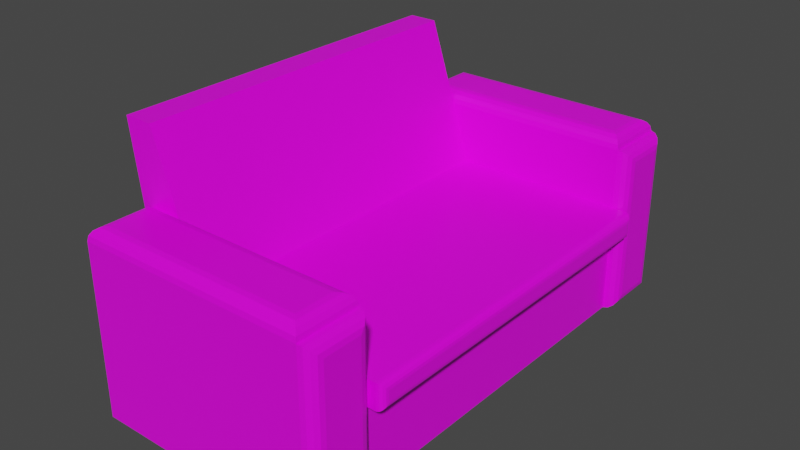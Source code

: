 # Source: sofa.blend  (saved by Blender 2.93.21; exported with 4.5.12 LTS)
import bpy
from mathutils import Matrix  # noqa: F401  (used for matrix-valued properties, if any)

bpy.ops.wm.read_factory_settings(use_empty=True)
scene = bpy.context.scene
scene.name = 'Scene'

# ---- collections
col_collection = bpy.data.collections.new('Collection'); scene.collection.children.link(col_collection)

# ---- images (referenced by path relative to the original .blend; pixels are not part of the script)
import os
ASSET_DIR = os.environ.get("B2B_ASSET_DIR", "")  # directory of the original .blend (textures are referenced by path, not embedded)
HERE = os.path.dirname(os.path.abspath(__file__))  # packed textures are extracted next to this script under _unpacked/

def load_image(name, relpath, width, height, colorspace="sRGB"):
    """Load a texture the original file referenced (path relative to the .blend, or extracted next to this script)."""
    p = next((c for c in (os.path.join(HERE, relpath), os.path.join(ASSET_DIR, relpath)) if relpath and os.path.exists(c)), "")
    if p:
        img = bpy.data.images.load(p, check_existing=True)
        img.name = name
    else:  # same state as the original file: an image datablock whose file is absent (Cycles renders it pink)
        img = bpy.data.images.new(name, width, height)
        img.source = "FILE"
        img.filepath = "//" + (relpath or name)
    img.colorspace_settings.name = colorspace
    return img
img_blackleather_jpg = load_image('blackleather.jpg', 'Textures/blackleather.jpg', 1024, 1024, 'sRGB')

# ---- materials (node trees are filled in below, after node groups)
mat_material = bpy.data.materials.new('Material')
mat_material.alpha_threshold = 0.0
mat_material.use_transparent_shadow = False
mat_material.line_color = (0.0, 0.0, 0.0, 1.0)

# ---- material node trees
mat_material.use_nodes = True; mat_material.node_tree.nodes.clear()
_N = mat_material.node_tree.nodes; _L = mat_material.node_tree.links
n0 = _N.new('ShaderNodeOutputMaterial'); n0.name = 'Material Output'; n0.location = (300, 300)
n1 = _N.new('ShaderNodeBsdfPrincipled'); n1.name = 'Principled BSDF'; n1.location = (10, 300)
n1.distribution = 'GGX'
n1.subsurface_method = 'BURLEY'
n1.inputs[2].default_value = 0.4
n1.inputs[3].default_value = 1.45
n1.inputs[27].default_value = (0.0, 0.0, 0.0, 1.0)
n1.inputs[28].default_value = 1.0
n2 = _N.new('ShaderNodeTexImage'); n2.name = 'Image Texture'; n2.location = (-280, 280)
n2.image = img_blackleather_jpg
_L.new(n1.outputs[0], n0.inputs[0])
_L.new(n2.outputs[0], n1.inputs[0])
n0.is_active_output = True

# ---- world
world_world = bpy.data.worlds.new('World'); scene.world = world_world
world_world.use_nodes = True; world_world.node_tree.nodes.clear()
_N = world_world.node_tree.nodes; _L = world_world.node_tree.links
n0 = _N.new('ShaderNodeOutputWorld'); n0.name = 'World Output'; n0.location = (300, 300)
n1 = _N.new('ShaderNodeBackground'); n1.name = 'Background'; n1.location = (10, 300)
n1.inputs[0].default_value = (0.05088, 0.05088, 0.05088, 1.0)
_L.new(n1.outputs[0], n0.inputs[0])
n0.is_active_output = True
world_world.color = (0.05088, 0.05088, 0.05088)
world_world.use_sun_shadow = False
world_world.sun_shadow_jitter_overblur = 0.0

# ---- meshes
me_cube = bpy.data.meshes.new('Cube')
me_cube.from_pydata([(2.701, 4.256, 1.0), (2.701, 4.256, -1.0), (2.701, -4.256, 1.0), (2.701, -4.256, -1.0), (-2.701, 4.256, 1.0), (-2.701, 4.256, -1.0), (-2.701, -4.256, 1.0), (-2.701, -4.256, -1.0), (-2.701, -5.756, -1.0), (2.701, -5.756, -1.0), (2.701, 5.756, -1.0), (-2.701, 5.756, -1.0), (-2.701, 4.256, 3.0), (2.701, 4.256, 3.0), (-2.701, 5.756, 3.0), (2.701, 5.756, 3.0), (2.701, -4.256, 3.0), (-2.701, -4.256, 3.0), (2.701, -5.756, 3.0), (-2.701, -5.756, 3.0), (3.001, 4.556, 1.0), (2.701, 4.256, 1.0), (2.979, 4.442, 1.0), (2.914, 4.344, 1.0), (2.816, 4.279, 1.0), (2.701, 4.256, -1.0), (3.001, 4.556, -0.7), (2.816, 4.279, -0.9772), (2.914, 4.344, -0.9121), (2.979, 4.442, -0.8148), (2.701, -4.256, 1.0), (3.001, -4.556, 1.0), (2.816, -4.279, 1.0), (2.914, -4.344, 1.0), (2.979, -4.442, 1.0), (3.001, -4.556, -0.7), (2.701, -4.256, -1.0), (2.979, -4.442, -0.8148), (2.914, -4.344, -0.9121), (2.816, -4.279, -0.9772), (3.001, -5.456, -0.7), (2.701, -5.756, -1.0), (2.979, -5.571, -0.8148), (2.914, -5.668, -0.9121), (2.816, -5.733, -0.9772), (2.701, 5.756, -1.0), (3.001, 5.456, -0.7), (2.816, 5.733, -0.9772), (2.914, 5.668, -0.9121), (2.979, 5.571, -0.8148), (2.701, 4.256, 3.0), (3.001, 4.556, 2.7), (2.816, 4.279, 2.977), (2.914, 4.344, 2.912), (2.979, 4.442, 2.815), (3.001, 5.456, 2.7), (2.701, 5.756, 3.0), (2.979, 5.571, 2.815), (2.914, 5.668, 2.912), (2.816, 5.733, 2.977), (2.701, -5.756, 3.0), (3.001, -5.456, 2.7), (2.816, -5.733, 2.977), (2.914, -5.668, 2.912), (2.979, -5.571, 2.815), (3.001, -4.556, 2.7), (2.701, -4.256, 3.0), (2.979, -4.442, 2.815), (2.914, -4.344, 2.912), (2.816, -4.279, 2.977), (-2.401, 4.556, 3.3), (-2.701, 4.256, 3.0), (-2.516, 4.442, 3.277), (-2.614, 4.344, 3.212), (-2.679, 4.279, 3.115), (2.701, 4.256, 3.0), (2.401, 4.556, 3.3), (2.679, 4.279, 3.115), (2.614, 4.344, 3.212), (2.516, 4.442, 3.277), (-2.701, 5.756, 3.0), (-2.401, 5.456, 3.3), (-2.679, 5.733, 3.115), (-2.614, 5.668, 3.212), (-2.516, 5.571, 3.277), (2.401, 5.456, 3.3), (2.701, 5.756, 3.0), (2.516, 5.571, 3.277), (2.614, 5.668, 3.212), (2.679, 5.733, 3.115), (2.401, -4.556, 3.3), (2.701, -4.256, 3.0), (2.516, -4.442, 3.277), (2.614, -4.344, 3.212), (2.679, -4.279, 3.115), (-2.701, -4.256, 3.0), (-2.401, -4.556, 3.3), (-2.679, -4.279, 3.115), (-2.614, -4.344, 3.212), (-2.516, -4.442, 3.277), (2.701, -5.756, 3.0), (2.401, -5.456, 3.3), (2.679, -5.733, 3.115), (2.614, -5.668, 3.212), (2.516, -5.571, 3.277), (-2.401, -5.456, 3.3), (-2.701, -5.756, 3.0), (-2.516, -5.571, 3.277), (-2.614, -5.668, 3.212), (-2.679, -5.733, 3.115), (2.701, -4.256, 1.602), (-2.701, -4.256, 1.602), (2.701, 4.256, 1.602), (-2.701, 4.256, 1.602), (3.036, 4.256, 1.0), (3.201, 4.09, 1.166), (3.099, 4.244, 1.013), (3.153, 4.208, 1.049), (3.189, 4.154, 1.102), (3.201, -4.09, 1.166), (3.036, -4.256, 1.0), (3.189, -4.154, 1.102), (3.153, -4.208, 1.049), (3.099, -4.244, 1.013), (3.201, 4.09, 1.436), (3.036, 4.256, 1.602), (3.189, 4.154, 1.499), (3.153, 4.208, 1.553), (3.099, 4.244, 1.589), (3.036, -4.256, 1.602), (3.201, -4.09, 1.436), (3.099, -4.244, 1.589), (3.153, -4.208, 1.553), (3.189, -4.154, 1.499), (-1.366, -4.256, 1.602), (-1.366, 4.256, 1.602), (-2.455, -4.256, 4.938), (-3.132, -4.256, 4.938), (-3.132, 4.256, 4.938), (-2.455, 4.256, 4.938)], [], [(112, 110, 129, 125), (7, 3, 9, 8), (7, 6, 4, 5), (5, 1, 3, 7), (1, 0, 2, 3), (8, 19, 17, 6, 7), (11, 14, 15, 10), (9, 3, 36, 41), (15, 13, 50, 56), (5, 4, 12, 14, 11), (1, 5, 11, 10), (13, 15, 86, 75), (4, 0, 13, 12), (2, 6, 17, 16), (9, 18, 19, 8), (2, 16, 66, 30), (13, 0, 21, 50), (1, 10, 45, 25), (3, 2, 30, 36), (46, 55, 51, 20, 26), (31, 65, 61, 40, 35), (18, 9, 41, 60), (10, 15, 56, 45), (16, 18, 60, 66), (21, 25, 27, 24), (24, 27, 28, 23), (23, 28, 29, 22), (22, 29, 26, 20), (31, 35, 37, 34), (34, 37, 38, 33), (33, 38, 39, 32), (32, 39, 36, 30), (35, 40, 42, 37), (37, 42, 43, 38), (38, 43, 44, 39), (39, 44, 41, 36), (25, 45, 47, 27), (27, 47, 48, 28), (28, 48, 49, 29), (29, 49, 46, 26), (51, 55, 57, 54), (54, 57, 58, 53), (53, 58, 59, 52), (52, 59, 56, 50), (55, 46, 49, 57), (57, 49, 48, 58), (58, 48, 47, 59), (59, 47, 45, 56), (20, 51, 54, 22), (22, 54, 53, 23), (23, 53, 52, 24), (24, 52, 50, 21), (61, 65, 67, 64), (64, 67, 68, 63), (63, 68, 69, 62), (62, 69, 66, 60), (40, 61, 64, 42), (42, 64, 63, 43), (43, 63, 62, 44), (44, 62, 60, 41), (30, 66, 69, 32), (32, 69, 68, 33), (33, 68, 67, 34), (34, 67, 65, 31), (0, 1, 25, 21), (14, 12, 71, 80), (18, 16, 91, 100), (16, 17, 95, 91), (19, 18, 100, 106), (90, 96, 105, 101), (15, 14, 80, 86), (17, 19, 106, 95), (70, 76, 85, 81), (71, 75, 77, 74), (74, 77, 78, 73), (73, 78, 79, 72), (72, 79, 76, 70), (81, 85, 87, 84), (84, 87, 88, 83), (83, 88, 89, 82), (82, 89, 86, 80), (75, 86, 89, 77), (77, 89, 88, 78), (78, 88, 87, 79), (79, 87, 85, 76), (80, 71, 74, 82), (82, 74, 73, 83), (83, 73, 72, 84), (84, 72, 70, 81), (91, 95, 97, 94), (94, 97, 98, 93), (93, 98, 99, 92), (92, 99, 96, 90), (101, 105, 107, 104), (104, 107, 108, 103), (103, 108, 109, 102), (102, 109, 106, 100), (95, 106, 109, 97), (97, 109, 108, 98), (98, 108, 107, 99), (99, 107, 105, 96), (100, 91, 94, 102), (102, 94, 93, 103), (103, 93, 92, 104), (104, 92, 90, 101), (12, 13, 75, 71), (135, 113, 138, 139), (4, 6, 111, 113), (0, 112, 125, 114), (110, 2, 120, 129), (119, 115, 124, 130), (115, 119, 121, 118), (118, 121, 122, 117), (117, 122, 123, 116), (116, 123, 120, 114), (125, 129, 131, 128), (128, 131, 132, 127), (127, 132, 133, 126), (126, 133, 130, 124), (114, 125, 128, 116), (116, 128, 127, 117), (117, 127, 126, 118), (118, 126, 124, 115), (129, 120, 123, 131), (131, 123, 122, 132), (132, 122, 121, 133), (133, 121, 119, 130), (2, 0, 114, 120), (112, 135, 134, 110), (139, 138, 137, 136), (134, 135, 139, 136), (113, 111, 137, 138), (111, 134, 136, 137)])
_uv = me_cube.uv_layers.new(name='UVMap')
_uv.uv.foreach_set('vector', [0.6075, 0.5029, 0.6075, 0.0, 0.6189, 0.0, 0.6189, 0.5029, 0.469, 0.08861, 0.2855, 0.08861, 0.2855, 0.0, 0.469, 0.0, 0.08375, 0.08861, 0.194, 0.08861, 0.194, 0.9024, 0.08375, 0.9024, 0.469, 0.5915, 0.2855, 0.5915, 0.2855, 0.08861, 0.469, 0.08861, 0.8059, 0.9976, 0.6708, 0.9976, 0.6708, 0.0, 0.8059, 0.0, 0.08375, 0.0, 0.22, 0.0, 0.22, 0.08861, 0.1519, 0.08861, 0.08375, 0.08861, 0.7373, 0.05575, 0.9978, 0.05478, 0.9978, 0.6634, 0.7373, 0.6644, 0.6229, 0.5029, 0.6229, 0.5029, 0.6229, 0.5029, 0.6229, 0.5029, 0.6229, 0.5029, 0.6229, 0.5029, 0.6229, 0.5029, 0.6229, 0.5029, 0.08375, 0.5915, 0.1519, 0.5915, 0.22, 0.5915, 0.22, 0.6801, 0.08375, 0.6801, 0.2855, 0.5915, 0.469, 0.5915, 0.469, 0.6801, 0.2855, 0.6801, 0.6229, 0.5029, 0.6229, 0.5029, 0.6229, 0.5029, 0.6229, 0.5029, 0.8059, 0.3182, 0.8059, 0.0, 0.8741, 0.0002539, 0.8741, 0.3184, 0.7414, 0.8213, 0.7414, 0.5031, 0.8095, 0.5029, 0.8095, 0.8211, 0.3112, 0.1358, 0.6088, 0.1369, 0.6088, 0.832, 0.3112, 0.8309, 0.6229, 0.5029, 0.6229, 0.5029, 0.6229, 0.5029, 0.6229, 0.5029, 0.6229, 0.5029, 0.6229, 0.5029, 0.6229, 0.5029, 0.6229, 0.5029, 0.6229, 0.5029, 0.6229, 0.5029, 0.6229, 0.5029, 0.6229, 0.5029, 0.6229, 0.5029, 0.6229, 0.5029, 0.6229, 0.5029, 0.6229, 0.5029, 0.5878, 0.02016, 0.5878, 0.7146, 0.4347, 0.7146, 0.4347, 0.3674, 0.4347, 0.02016, 0.3458, 0.8033, 0.3458, 0.9848, 0.2657, 0.9848, 0.2657, 0.6218, 0.3458, 0.6218, 0.6229, 0.5029, 0.6229, 0.5029, 0.6229, 0.5029, 0.6229, 0.5029, 0.6229, 0.5029, 0.6229, 0.5029, 0.6229, 0.5029, 0.6229, 0.5029, 0.6229, 0.5029, 0.6229, 0.5029, 0.6229, 0.5029, 0.6229, 0.5029, 0.381, 0.7784, 0.381, 0.8767, 0.3762, 0.8755, 0.3762, 0.7783, 0.3762, 0.7783, 0.3762, 0.8755, 0.372, 0.8722, 0.372, 0.7782, 0.1922, 0.7741, 0.1922, 0.6801, 0.1962, 0.6848, 0.1962, 0.774, 0.1962, 0.774, 0.1962, 0.6848, 0.2009, 0.6904, 0.2009, 0.7739, 0.1835, 0.7739, 0.1835, 0.6904, 0.1882, 0.6848, 0.1882, 0.774, 0.1882, 0.774, 0.1882, 0.6848, 0.1922, 0.6801, 0.1922, 0.7741, 0.3541, 0.7785, 0.3541, 0.6845, 0.3583, 0.6812, 0.3583, 0.7784, 0.3583, 0.7784, 0.3583, 0.6812, 0.3631, 0.6801, 0.3631, 0.7784, 0.1835, 0.6904, 0.1467, 0.6904, 0.142, 0.6848, 0.1882, 0.6848, 0.1882, 0.6848, 0.142, 0.6848, 0.138, 0.6801, 0.1922, 0.6801, 0.3974, 0.6853, 0.3974, 0.7635, 0.3939, 0.7674, 0.3939, 0.6814, 0.3939, 0.6814, 0.3939, 0.7674, 0.3899, 0.7687, 0.3899, 0.6801, 0.3974, 0.7687, 0.3974, 0.6801, 0.4013, 0.6814, 0.4013, 0.7674, 0.4013, 0.7674, 0.4013, 0.6814, 0.4048, 0.6853, 0.4048, 0.7635, 0.1922, 0.6801, 0.2464, 0.6801, 0.2424, 0.6848, 0.1962, 0.6848, 0.1962, 0.6848, 0.2424, 0.6848, 0.2377, 0.6904, 0.2009, 0.6904, 0.2009, 0.8575, 0.2377, 0.8575, 0.2424, 0.8632, 0.1962, 0.8632, 0.1962, 0.8632, 0.2424, 0.8632, 0.2464, 0.8681, 0.1922, 0.8681, 0.4195, 0.7635, 0.4195, 0.6853, 0.4229, 0.6814, 0.4229, 0.7674, 0.4229, 0.7674, 0.4229, 0.6814, 0.4268, 0.6801, 0.4268, 0.7687, 0.2377, 0.8575, 0.2377, 0.6904, 0.2424, 0.6848, 0.2424, 0.8632, 0.2424, 0.8632, 0.2424, 0.6848, 0.2464, 0.6801, 0.2464, 0.8681, 0.3631, 0.8725, 0.3631, 0.6845, 0.3673, 0.6812, 0.3673, 0.8756, 0.3673, 0.8756, 0.3673, 0.6812, 0.372, 0.6801, 0.372, 0.8767, 0.2009, 0.7739, 0.2009, 0.8575, 0.1962, 0.8632, 0.1962, 0.774, 0.1962, 0.774, 0.1962, 0.8632, 0.1922, 0.8681, 0.1922, 0.7741, 0.372, 0.7782, 0.372, 0.6843, 0.3762, 0.6812, 0.3762, 0.7783, 0.3762, 0.7783, 0.3762, 0.6812, 0.381, 0.6801, 0.381, 0.7784, 0.1467, 0.8575, 0.1835, 0.8575, 0.1882, 0.8632, 0.142, 0.8632, 0.142, 0.8632, 0.1882, 0.8632, 0.1922, 0.8681, 0.138, 0.8681, 0.4268, 0.7635, 0.4268, 0.6853, 0.4302, 0.6814, 0.4302, 0.7674, 0.4302, 0.7674, 0.4302, 0.6814, 0.4342, 0.6801, 0.4342, 0.7687, 0.1467, 0.6904, 0.1467, 0.8575, 0.142, 0.8632, 0.142, 0.6848, 0.142, 0.6848, 0.142, 0.8632, 0.138, 0.8681, 0.138, 0.6801, 0.381, 0.8722, 0.381, 0.6843, 0.3851, 0.6812, 0.3851, 0.8755, 0.3851, 0.8755, 0.3851, 0.6812, 0.3899, 0.6801, 0.3899, 0.8767, 0.3631, 0.7784, 0.3631, 0.8767, 0.3583, 0.8756, 0.3583, 0.7784, 0.3583, 0.7784, 0.3583, 0.8756, 0.3541, 0.8725, 0.3541, 0.7785, 0.1922, 0.7741, 0.1922, 0.8681, 0.1882, 0.8632, 0.1882, 0.774, 0.1882, 0.774, 0.1882, 0.8632, 0.1835, 0.8575, 0.1835, 0.7739, 0.6229, 0.5029, 0.6229, 0.5029, 0.6229, 0.5029, 0.6229, 0.5029, 0.6229, 0.5029, 0.6229, 0.5029, 0.6229, 0.5029, 0.6229, 0.5029, 0.6229, 0.5029, 0.6229, 0.5029, 0.6229, 0.5029, 0.6229, 0.5029, 0.6229, 0.5029, 0.6229, 0.5029, 0.6229, 0.5029, 0.6229, 0.5029, 0.6229, 0.5029, 0.6229, 0.5029, 0.6229, 0.5029, 0.6229, 0.5029, 0.857, 0.1589, 0.857, 0.6746, 0.7765, 0.6746, 0.7765, 0.1589, 0.6229, 0.5029, 0.6229, 0.5029, 0.6229, 0.5029, 0.6229, 0.5029, 0.6229, 0.5029, 0.6229, 0.5029, 0.6229, 0.5029, 0.6229, 0.5029, 0.01703, 0.8655, 0.01703, 0.414, 0.08752, 0.414, 0.08752, 0.8655, 0.8711, 0.8211, 0.8711, 0.5029, 0.875, 0.5041, 0.875, 0.8196, 0.875, 0.8196, 0.875, 0.5041, 0.8784, 0.5077, 0.8784, 0.8155, 0.08375, 0.937, 0.08375, 0.6801, 0.08773, 0.685, 0.08773, 0.9323, 0.08773, 0.9323, 0.08773, 0.685, 0.09243, 0.6907, 0.09243, 0.9267, 0.1293, 0.9267, 0.1293, 0.6907, 0.134, 0.685, 0.134, 0.9323, 0.134, 0.9323, 0.134, 0.685, 0.138, 0.6801, 0.138, 0.937, 0.8931, 0.5084, 0.8931, 0.8163, 0.8897, 0.8198, 0.8897, 0.5043, 0.8897, 0.5043, 0.8897, 0.8198, 0.8858, 0.8211, 0.8858, 0.5029, 0.4342, 0.7687, 0.4342, 0.6801, 0.4381, 0.6814, 0.4381, 0.7674, 0.4381, 0.7674, 0.4381, 0.6814, 0.4415, 0.6853, 0.4415, 0.7635, 0.08375, 0.6801, 0.138, 0.6801, 0.134, 0.685, 0.08773, 0.685, 0.08773, 0.685, 0.134, 0.685, 0.1293, 0.6907, 0.09243, 0.6907, 0.4121, 0.7687, 0.4121, 0.6801, 0.4161, 0.6814, 0.4161, 0.7674, 0.4161, 0.7674, 0.4161, 0.6814, 0.4195, 0.6853, 0.4195, 0.7635, 0.138, 0.937, 0.08375, 0.937, 0.08773, 0.9323, 0.134, 0.9323, 0.134, 0.9323, 0.08773, 0.9323, 0.09243, 0.9267, 0.1293, 0.9267, 0.8637, 0.8211, 0.8637, 0.5029, 0.8677, 0.5043, 0.8677, 0.8198, 0.8677, 0.8198, 0.8677, 0.5043, 0.8711, 0.5084, 0.8711, 0.8163, 0.8637, 0.5029, 0.8637, 0.7598, 0.8598, 0.7551, 0.8598, 0.5078, 0.8598, 0.5078, 0.8598, 0.7551, 0.8551, 0.7495, 0.8551, 0.5135, 0.8182, 0.5135, 0.8182, 0.7495, 0.8135, 0.7551, 0.8135, 0.5078, 0.8135, 0.5078, 0.8135, 0.7551, 0.8095, 0.7598, 0.8095, 0.5029, 0.8858, 0.5077, 0.8858, 0.8155, 0.8824, 0.8196, 0.8824, 0.5041, 0.8824, 0.5041, 0.8824, 0.8196, 0.8784, 0.8211, 0.8784, 0.5029, 0.4048, 0.7687, 0.4048, 0.6801, 0.4087, 0.6814, 0.4087, 0.7674, 0.4087, 0.7674, 0.4087, 0.6814, 0.4121, 0.6853, 0.4121, 0.7635, 0.8637, 0.7598, 0.8095, 0.7598, 0.8135, 0.7551, 0.8598, 0.7551, 0.8598, 0.7551, 0.8135, 0.7551, 0.8182, 0.7495, 0.8551, 0.7495, 0.4415, 0.7687, 0.4415, 0.6801, 0.4454, 0.6814, 0.4454, 0.7674, 0.4454, 0.7674, 0.4454, 0.6814, 0.4488, 0.6853, 0.4488, 0.7635, 0.8095, 0.5029, 0.8637, 0.5029, 0.8598, 0.5078, 0.8135, 0.5078, 0.8135, 0.5078, 0.8598, 0.5078, 0.8551, 0.5135, 0.8182, 0.5135, 0.6229, 0.5029, 0.6229, 0.5029, 0.6229, 0.5029, 0.6229, 0.5029, 0.3003, 0.6801, 0.3541, 0.6923, 0.3541, 0.8583, 0.3268, 0.8521, 0.1519, 0.5915, 0.1519, 0.08861, 0.1724, 0.08861, 0.1724, 0.5915, 0.4674, 0.7098, 0.4674, 0.7394, 0.4538, 0.7393, 0.4538, 0.7097, 0.4674, 0.6801, 0.4674, 0.7097, 0.4538, 0.7097, 0.4538, 0.6801, 0.9104, 0.006934, 0.9104, 0.4902, 0.9012, 0.4902, 0.9012, 0.006934, 0.9104, 0.4902, 0.9104, 0.006934, 0.9125, 0.003181, 0.9125, 0.4939, 0.9125, 0.4939, 0.9125, 0.003181, 0.9143, 0.0, 0.9143, 0.4971, 0.9126, 0.5, 0.9126, 0.9971, 0.9107, 0.9993, 0.9107, 0.4979, 0.9107, 0.4979, 0.9107, 0.9993, 0.9085, 1.0, 0.9085, 0.4971, 0.6189, 0.5029, 0.6189, 0.0, 0.621, 0.0007463, 0.621, 0.5021, 0.621, 0.5021, 0.621, 0.0007463, 0.6229, 0.002872, 0.6229, 0.5, 0.8971, 0.4971, 0.8971, 0.0, 0.899, 0.003181, 0.899, 0.4939, 0.899, 0.4939, 0.899, 0.003181, 0.9012, 0.006934, 0.9012, 0.4902, 0.4538, 0.7097, 0.4538, 0.7393, 0.4511, 0.7387, 0.4511, 0.7104, 0.4511, 0.7104, 0.4511, 0.7387, 0.4488, 0.737, 0.4488, 0.7122, 0.9143, 0.4971, 0.8971, 0.4971, 0.899, 0.4939, 0.9125, 0.4939, 0.9125, 0.4939, 0.899, 0.4939, 0.9012, 0.4902, 0.9104, 0.4902, 0.4538, 0.6801, 0.4538, 0.7097, 0.4511, 0.7091, 0.4511, 0.6807, 0.4511, 0.6807, 0.4511, 0.7091, 0.4488, 0.7073, 0.4488, 0.6825, 0.8971, 0.0, 0.9143, 0.0, 0.9125, 0.003181, 0.899, 0.003181, 0.899, 0.003181, 0.9125, 0.003181, 0.9104, 0.006934, 0.9012, 0.006934, 0.8971, 1.0, 0.8971, 0.4971, 0.9085, 0.4971, 0.9085, 1.0, 0.7396, 0.9825, 0.469, 0.9825, 0.469, 0.0, 0.7396, 0.0, 0.8971, 0.5029, 0.8741, 0.5029, 0.8741, 0.0, 0.8971, 0.0, 0.8444, 0.0, 0.8444, 0.9693, 0.6229, 0.9693, 0.6229, 0.0, 0.1724, 0.8929, 0.1724, 0.08861, 0.3532, 0.08861, 0.3532, 0.8929, 0.3003, 0.846, 0.2464, 0.8583, 0.273, 0.6863, 0.3003, 0.6801])
me_cube.materials.append(mat_material)
me_cube.use_remesh_preserve_volume = False
me_cube.use_remesh_preserve_attributes = False
me_cube.use_mirror_vertex_groups = False
me_cube.update()

# ---- objects
ob_cube = bpy.data.objects.new('Cube', me_cube)

# ---- transforms, parenting, visibility, modifiers, constraints
ob_cube.location = (0.0, 0.0, 0.0)
ob_cube.lock_rotations_4d = False
ob_cube.empty_display_type = 'ARROWS'
ob_cube.lineart.crease_threshold = 0.0

# ---- collection membership
col_collection.objects.link(ob_cube)

# ---- scene / render settings (as saved in the file)
scene.frame_start = 1; scene.frame_end = 250; scene.frame_set(1)
scene.render.engine = 'BLENDER_EEVEE_NEXT'
scene.cycles.use_denoising = False
scene.cycles.samples = 128
scene.cycles.sampling_pattern = 'TABULATED_SOBOL'
scene.cycles.use_adaptive_sampling = False
scene.cycles.use_light_tree = False
scene.view_settings.view_transform = 'Filmic'
bpy.context.view_layer.update()

# ---- added for rendering (the .blend has no active camera and no usable light): camera, sun
cam_auto = bpy.data.cameras.new('AutoCamera')
cam_auto.lens = 50.0
cam_auto.sensor_width = 36.0
cam_auto.clip_end = 1000.0
ob_auto_camera = bpy.data.objects.new('AutoCamera', cam_auto)
scene.collection.objects.link(ob_auto_camera)
ob_auto_camera.location = (13.3759, -16.0091, 12.6419)
ob_auto_camera.rotation_euler = (1.09748, -7.21219e-08, 0.694738)
scene.camera = ob_auto_camera
light_auto_sun = bpy.data.lights.new('AutoSun', 'SUN')
light_auto_sun.energy = 3.0
light_auto_sun.angle = 0.0523599
ob_auto_sun = bpy.data.objects.new('AutoSun', light_auto_sun)
scene.collection.objects.link(ob_auto_sun)
ob_auto_sun.rotation_euler = (0.872665, 0.174533, 0.523599)
bpy.context.view_layer.update()
